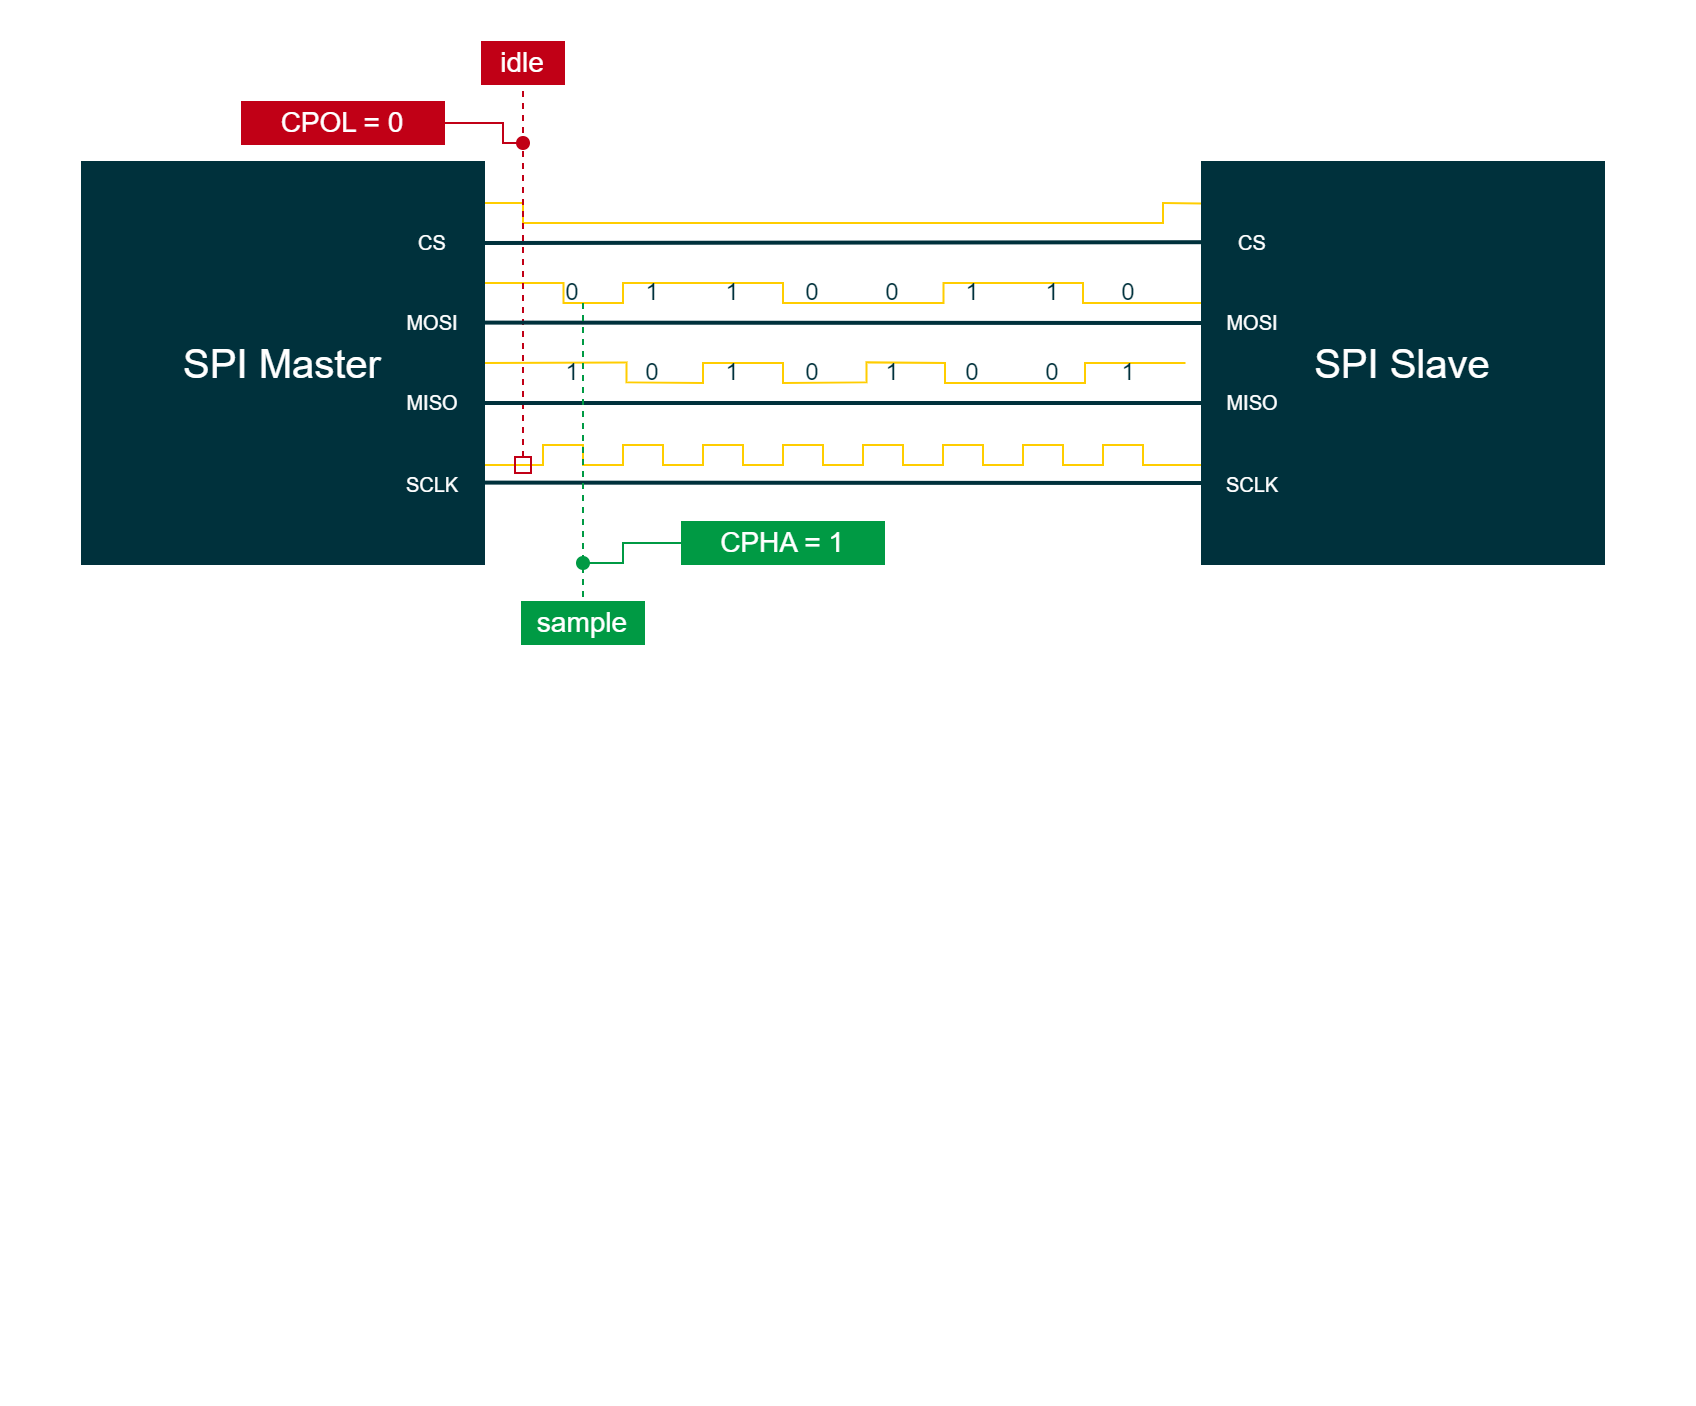

The diagram above was exported from draw.io. Its source (the exported page's mxGraphModel, read from the mxfile embedded in the PNG):
<mxGraphModel dx="2973" dy="1885" grid="1" gridSize="10" guides="1" tooltips="1" connect="1" arrows="1" fold="1" page="0" pageScale="1" pageWidth="827" pageHeight="1169" background="#ffffff" math="0" shadow="0">
  <root>
    <mxCell id="0" />
    <mxCell id="1" parent="0" />
    <mxCell id="jhF0mkcyp77w3f87d1xZ-45" value="" style="endArrow=none;html=1;rounded=0;strokeColor=#FFCD00;strokeWidth=1;fontFamily=Arial;fontSize=20;fontColor=#101820;fillColor=#FFCD00;" edge="1" parent="1">
      <mxGeometry width="50" height="50" relative="1" as="geometry">
        <mxPoint x="240.19" y="-60" as="sourcePoint" />
        <mxPoint x="600.19" y="-60" as="targetPoint" />
        <Array as="points">
          <mxPoint x="260.19" y="-60" />
          <mxPoint x="280.19" y="-60" />
          <mxPoint x="280.19" y="-50" />
          <mxPoint x="310" y="-50" />
          <mxPoint x="310" y="-60" />
          <mxPoint x="350.19" y="-60" />
          <mxPoint x="380.19" y="-60" />
          <mxPoint x="390" y="-60" />
          <mxPoint x="390" y="-50" />
          <mxPoint x="470.19" y="-50" />
          <mxPoint x="470.19" y="-60" />
          <mxPoint x="540" y="-60" />
          <mxPoint x="540" y="-50" />
          <mxPoint x="600.19" y="-50" />
        </Array>
      </mxGeometry>
    </mxCell>
    <mxCell id="jhF0mkcyp77w3f87d1xZ-44" value="" style="endArrow=none;html=1;rounded=0;strokeColor=#FFCD00;strokeWidth=1;fontFamily=Arial;fontSize=20;fontColor=#00B2A9;fillColor=#FFCD00;" edge="1" parent="1">
      <mxGeometry width="50" height="50" relative="1" as="geometry">
        <mxPoint x="241" y="-20" as="sourcePoint" />
        <mxPoint x="591.19" y="-20" as="targetPoint" />
        <Array as="points">
          <mxPoint x="311.69" y="-20.310000000000002" />
          <mxPoint x="311.69" y="-10.310000000000002" />
          <mxPoint x="350" y="-10" />
          <mxPoint x="350" y="-20" />
          <mxPoint x="390" y="-20" />
          <mxPoint x="390" y="-10" />
          <mxPoint x="431.69" y="-10.310000000000002" />
          <mxPoint x="431.69" y="-20.310000000000002" />
          <mxPoint x="471" y="-20" />
          <mxPoint x="471" y="-10" />
          <mxPoint x="541" y="-10" />
          <mxPoint x="541" y="-20" />
        </Array>
      </mxGeometry>
    </mxCell>
    <mxCell id="GftDb79LWAzKKvJ3-FCN-440" value="" style="rounded=0;whiteSpace=wrap;html=1;strokeColor=none;strokeWidth=2;fontFamily=Arial;fontSize=12;fontColor=#FFFFFF;fillColor=none;" parent="1" vertex="1">
      <mxGeometry y="-200" width="840" height="360" as="geometry" />
    </mxCell>
    <mxCell id="jhF0mkcyp77w3f87d1xZ-1" value="" style="endArrow=none;html=1;rounded=0;strokeColor=#FFCD00;strokeWidth=1;fontFamily=Arial;fontSize=20;fontColor=#00B2A9;fillColor=#FFCD00;" edge="1" parent="1">
      <mxGeometry width="50" height="50" relative="1" as="geometry">
        <mxPoint x="240" y="31" as="sourcePoint" />
        <mxPoint x="600" y="31" as="targetPoint" />
        <Array as="points">
          <mxPoint x="270" y="31" />
          <mxPoint x="270" y="21" />
          <mxPoint x="290" y="21" />
          <mxPoint x="290" y="31" />
          <mxPoint x="310" y="31" />
          <mxPoint x="310" y="21" />
          <mxPoint x="330" y="21" />
          <mxPoint x="330" y="31" />
          <mxPoint x="350" y="31" />
          <mxPoint x="350" y="21" />
          <mxPoint x="370" y="21" />
          <mxPoint x="370" y="31" />
          <mxPoint x="390" y="31" />
          <mxPoint x="390" y="21" />
          <mxPoint x="410" y="21" />
          <mxPoint x="410" y="31" />
          <mxPoint x="430" y="31" />
          <mxPoint x="430" y="21" />
          <mxPoint x="450" y="21" />
          <mxPoint x="450" y="31" />
          <mxPoint x="470" y="31" />
          <mxPoint x="470" y="21" />
          <mxPoint x="490" y="21" />
          <mxPoint x="490" y="31" />
          <mxPoint x="510" y="31" />
          <mxPoint x="510" y="21" />
          <mxPoint x="530" y="21" />
          <mxPoint x="530" y="31" />
          <mxPoint x="550" y="31" />
          <mxPoint x="550" y="21" />
          <mxPoint x="570" y="21" />
          <mxPoint x="570" y="31" />
        </Array>
      </mxGeometry>
    </mxCell>
    <mxCell id="jhF0mkcyp77w3f87d1xZ-4" value="" style="endArrow=none;html=1;rounded=0;strokeColor=#FFCD00;strokeWidth=1;fontFamily=Arial;fontSize=20;fontColor=#101820;fillColor=#FFCD00;exitX=1.005;exitY=0.1;exitDx=0;exitDy=0;exitPerimeter=0;entryX=-0.004;entryY=0.101;entryDx=0;entryDy=0;entryPerimeter=0;" edge="1" parent="1" source="jhF0mkcyp77w3f87d1xZ-8" target="jhF0mkcyp77w3f87d1xZ-13">
      <mxGeometry width="50" height="50" relative="1" as="geometry">
        <mxPoint x="250" y="-100" as="sourcePoint" />
        <mxPoint x="560" y="-100" as="targetPoint" />
        <Array as="points">
          <mxPoint x="260" y="-100" />
          <mxPoint x="260" y="-90" />
          <mxPoint x="580" y="-90" />
          <mxPoint x="580" y="-100" />
        </Array>
      </mxGeometry>
    </mxCell>
    <mxCell id="jhF0mkcyp77w3f87d1xZ-5" value="" style="rounded=0;whiteSpace=wrap;html=1;strokeColor=none;strokeWidth=2;fontFamily=Arial;fontSize=12;fontColor=#FFFFFF;fillColor=none;" vertex="1" parent="1">
      <mxGeometry x="5.19" y="140" width="840" height="360" as="geometry" />
    </mxCell>
    <mxCell id="jhF0mkcyp77w3f87d1xZ-6" value="" style="endArrow=none;dashed=1;html=1;strokeWidth=1;rounded=0;strokeColor=#C10016;fontFamily=Arial;fontSize=10;fontColor=#FFFFFF;fillColor=#C10016;startArrow=box;startFill=0;entryX=0.5;entryY=1;entryDx=0;entryDy=0;" edge="1" parent="1">
      <mxGeometry width="50" height="50" relative="1" as="geometry">
        <mxPoint x="260" y="35" as="sourcePoint" />
        <mxPoint x="260" y="-160" as="targetPoint" />
      </mxGeometry>
    </mxCell>
    <mxCell id="jhF0mkcyp77w3f87d1xZ-7" value="&lt;font color=&quot;#00313c&quot;&gt;0&lt;/font&gt;" style="rounded=0;whiteSpace=wrap;html=1;labelBackgroundColor=none;strokeColor=none;strokeWidth=4;fillColor=none;fontColor=#3C3521;align=center;verticalAlign=middle;" vertex="1" parent="1">
      <mxGeometry x="400" y="-59.99999999999994" width="10" height="10" as="geometry" />
    </mxCell>
    <mxCell id="jhF0mkcyp77w3f87d1xZ-8" value="SPI Master" style="rounded=0;whiteSpace=wrap;html=1;strokeColor=#00313C;strokeWidth=2;fontFamily=Arial;fontSize=20;fontColor=#FFFFFF;fillColor=#00313C;" vertex="1" parent="1">
      <mxGeometry x="40" y="-120" width="200" height="200" as="geometry" />
    </mxCell>
    <mxCell id="jhF0mkcyp77w3f87d1xZ-9" value="&lt;font style=&quot;font-size: 10px;&quot; color=&quot;#ffffff&quot;&gt;MOSI&lt;/font&gt;" style="rounded=0;whiteSpace=wrap;html=1;strokeColor=#00313C;strokeWidth=2;fillColor=#00313C;fontColor=#FFFFFF;" vertex="1" parent="1">
      <mxGeometry x="200" y="-50" width="30" height="20" as="geometry" />
    </mxCell>
    <mxCell id="jhF0mkcyp77w3f87d1xZ-10" value="&lt;font style=&quot;font-size: 10px;&quot; color=&quot;#ffffff&quot;&gt;CS&lt;/font&gt;" style="rounded=0;whiteSpace=wrap;html=1;strokeColor=#00313C;strokeWidth=2;fillColor=#00313C;fontColor=#FFFFFF;" vertex="1" parent="1">
      <mxGeometry x="200" y="-90" width="30" height="20" as="geometry" />
    </mxCell>
    <mxCell id="jhF0mkcyp77w3f87d1xZ-11" value="&lt;font style=&quot;font-size: 10px;&quot; color=&quot;#ffffff&quot;&gt;SCLK&lt;/font&gt;" style="rounded=0;whiteSpace=wrap;html=1;strokeColor=#00313C;strokeWidth=2;fillColor=#00313C;fontColor=#FFFFFF;" vertex="1" parent="1">
      <mxGeometry x="200" y="31" width="30" height="20" as="geometry" />
    </mxCell>
    <mxCell id="jhF0mkcyp77w3f87d1xZ-12" value="&lt;font style=&quot;font-size: 10px;&quot; color=&quot;#ffffff&quot;&gt;MISO&lt;/font&gt;" style="rounded=0;whiteSpace=wrap;html=1;strokeColor=#00313C;strokeWidth=2;fillColor=#00313C;fontColor=#FFFFFF;labelBackgroundColor=none;" vertex="1" parent="1">
      <mxGeometry x="200" y="-10" width="30" height="20" as="geometry" />
    </mxCell>
    <mxCell id="jhF0mkcyp77w3f87d1xZ-13" value="SPI Slave" style="rounded=0;whiteSpace=wrap;html=1;strokeColor=#00313C;strokeWidth=2;fontFamily=Arial;fontSize=20;fontColor=#FFFFFF;fillColor=#00313C;" vertex="1" parent="1">
      <mxGeometry x="600" y="-120" width="200" height="200" as="geometry" />
    </mxCell>
    <mxCell id="jhF0mkcyp77w3f87d1xZ-14" value="&lt;font style=&quot;font-size: 10px;&quot; color=&quot;#ffffff&quot;&gt;MOSI&lt;/font&gt;" style="rounded=0;whiteSpace=wrap;html=1;strokeColor=#00313C;strokeWidth=2;fillColor=#00313C;fontColor=#FFFFFF;" vertex="1" parent="1">
      <mxGeometry x="610" y="-50" width="30" height="20" as="geometry" />
    </mxCell>
    <mxCell id="jhF0mkcyp77w3f87d1xZ-15" value="&lt;font style=&quot;font-size: 10px;&quot; color=&quot;#ffffff&quot;&gt;CS&lt;/font&gt;" style="rounded=0;whiteSpace=wrap;html=1;strokeColor=#00313C;strokeWidth=2;fillColor=#00313C;fontColor=#FFFFFF;" vertex="1" parent="1">
      <mxGeometry x="610" y="-90" width="30" height="20" as="geometry" />
    </mxCell>
    <mxCell id="jhF0mkcyp77w3f87d1xZ-16" value="&lt;font style=&quot;font-size: 10px;&quot; color=&quot;#ffffff&quot;&gt;MISO&lt;/font&gt;" style="rounded=0;whiteSpace=wrap;html=1;strokeColor=#00313C;strokeWidth=2;fillColor=#00313C;fontColor=#FFFFFF;labelBackgroundColor=none;" vertex="1" parent="1">
      <mxGeometry x="610" y="-10" width="30" height="20" as="geometry" />
    </mxCell>
    <mxCell id="jhF0mkcyp77w3f87d1xZ-17" value="&lt;font style=&quot;font-size: 10px;&quot; color=&quot;#ffffff&quot;&gt;SCLK&lt;/font&gt;" style="rounded=0;whiteSpace=wrap;html=1;strokeColor=#00313C;strokeWidth=2;fillColor=#00313C;fontColor=#FFFFFF;" vertex="1" parent="1">
      <mxGeometry x="610" y="31" width="30" height="20" as="geometry" />
    </mxCell>
    <mxCell id="jhF0mkcyp77w3f87d1xZ-18" value="" style="endArrow=none;html=1;rounded=0;strokeColor=#00313C;strokeWidth=2;fontFamily=Arial;fontSize=20;fontColor=#101820;fillColor=none;entryX=-0.003;entryY=0.198;entryDx=0;entryDy=0;entryPerimeter=0;" edge="1" parent="1" target="jhF0mkcyp77w3f87d1xZ-13">
      <mxGeometry width="50" height="50" relative="1" as="geometry">
        <mxPoint x="240" y="-80" as="sourcePoint" />
        <mxPoint x="560" y="-80" as="targetPoint" />
      </mxGeometry>
    </mxCell>
    <mxCell id="jhF0mkcyp77w3f87d1xZ-19" value="" style="endArrow=none;html=1;rounded=0;strokeColor=#00313C;strokeWidth=2;fontFamily=Arial;fontSize=20;fontColor=#101820;fillColor=none;exitX=1.001;exitY=0.399;exitDx=0;exitDy=0;exitPerimeter=0;entryX=0;entryY=0.4;entryDx=0;entryDy=0;entryPerimeter=0;" edge="1" parent="1" source="jhF0mkcyp77w3f87d1xZ-8" target="jhF0mkcyp77w3f87d1xZ-13">
      <mxGeometry width="50" height="50" relative="1" as="geometry">
        <mxPoint x="250.19" y="-40.2" as="sourcePoint" />
        <mxPoint x="550" y="-40" as="targetPoint" />
      </mxGeometry>
    </mxCell>
    <mxCell id="jhF0mkcyp77w3f87d1xZ-20" value="" style="endArrow=none;html=1;rounded=0;strokeColor=#00313C;strokeWidth=2;fontFamily=Arial;fontSize=20;fontColor=#101820;fillColor=none;exitX=1.001;exitY=0.6;exitDx=0;exitDy=0;exitPerimeter=0;entryX=0;entryY=0.6;entryDx=0;entryDy=0;entryPerimeter=0;" edge="1" parent="1" source="jhF0mkcyp77w3f87d1xZ-8" target="jhF0mkcyp77w3f87d1xZ-13">
      <mxGeometry width="50" height="50" relative="1" as="geometry">
        <mxPoint x="250" as="sourcePoint" />
        <mxPoint x="550" as="targetPoint" />
      </mxGeometry>
    </mxCell>
    <mxCell id="jhF0mkcyp77w3f87d1xZ-21" value="" style="endArrow=none;html=1;rounded=0;strokeColor=#00313C;strokeWidth=2;fontFamily=Arial;fontSize=20;fontColor=#101820;fillColor=none;exitX=1.003;exitY=0.799;exitDx=0;exitDy=0;exitPerimeter=0;entryX=0;entryY=0.8;entryDx=0;entryDy=0;entryPerimeter=0;" edge="1" parent="1" source="jhF0mkcyp77w3f87d1xZ-8" target="jhF0mkcyp77w3f87d1xZ-13">
      <mxGeometry width="50" height="50" relative="1" as="geometry">
        <mxPoint x="250.19000000000005" y="39.799999999999955" as="sourcePoint" />
        <mxPoint x="550" y="40" as="targetPoint" />
      </mxGeometry>
    </mxCell>
    <mxCell id="jhF0mkcyp77w3f87d1xZ-22" value="" style="endArrow=none;html=1;rounded=0;strokeColor=#C10016;strokeWidth=1;fontFamily=Arial;fontSize=16;fontColor=#FFFFFF;fillColor=#C10016;startArrow=oval;startFill=1;" edge="1" parent="1">
      <mxGeometry width="50" height="50" relative="1" as="geometry">
        <mxPoint x="260" y="-130" as="sourcePoint" />
        <mxPoint x="220" y="-140" as="targetPoint" />
        <Array as="points">
          <mxPoint x="250" y="-130" />
          <mxPoint x="250" y="-140" />
        </Array>
      </mxGeometry>
    </mxCell>
    <mxCell id="jhF0mkcyp77w3f87d1xZ-23" value="CPOL = 0" style="whiteSpace=wrap;html=1;strokeColor=#C10016;strokeWidth=2;fontFamily=Arial;fontSize=14;fontColor=#FFFFFF;fillColor=#C10016;" vertex="1" parent="1">
      <mxGeometry x="120" y="-150" width="100" height="20" as="geometry" />
    </mxCell>
    <mxCell id="jhF0mkcyp77w3f87d1xZ-24" value="idle" style="whiteSpace=wrap;html=1;strokeColor=#C10016;strokeWidth=2;fontFamily=Arial;fontSize=14;fontColor=#FFFFFF;fillColor=#C10016;" vertex="1" parent="1">
      <mxGeometry x="240" y="-180" width="40" height="20" as="geometry" />
    </mxCell>
    <mxCell id="jhF0mkcyp77w3f87d1xZ-25" value="" style="endArrow=none;dashed=1;html=1;strokeWidth=1;rounded=0;strokeColor=#009A44;fontFamily=Arial;fontSize=10;fontColor=#FFFFFF;fillColor=#009A44;startArrow=none;startFill=0;" edge="1" parent="1">
      <mxGeometry width="50" height="50" relative="1" as="geometry">
        <mxPoint x="290" y="-50" as="sourcePoint" />
        <mxPoint x="290" y="100" as="targetPoint" />
      </mxGeometry>
    </mxCell>
    <mxCell id="jhF0mkcyp77w3f87d1xZ-26" value="sample" style="whiteSpace=wrap;html=1;strokeColor=#009A44;strokeWidth=2;fontFamily=Arial;fontSize=14;fontColor=#FFFFFF;fillColor=#009A44;" vertex="1" parent="1">
      <mxGeometry x="260" y="100" width="60" height="20" as="geometry" />
    </mxCell>
    <mxCell id="jhF0mkcyp77w3f87d1xZ-27" value="" style="endArrow=none;html=1;rounded=0;strokeColor=#009A44;strokeWidth=1;fontFamily=Arial;fontSize=10;fontColor=#FFFFFF;fillColor=#009A44;startArrow=oval;startFill=1;" edge="1" parent="1">
      <mxGeometry width="50" height="50" relative="1" as="geometry">
        <mxPoint x="290" y="80" as="sourcePoint" />
        <mxPoint x="340" y="70" as="targetPoint" />
        <Array as="points">
          <mxPoint x="310" y="80" />
          <mxPoint x="310" y="70" />
        </Array>
      </mxGeometry>
    </mxCell>
    <mxCell id="jhF0mkcyp77w3f87d1xZ-28" value="CPHA = 1" style="whiteSpace=wrap;html=1;strokeColor=#009A44;strokeWidth=2;fontFamily=Arial;fontSize=14;fontColor=#FFFFFF;fillColor=#009A44;" vertex="1" parent="1">
      <mxGeometry x="340" y="60" width="100" height="20" as="geometry" />
    </mxCell>
    <mxCell id="jhF0mkcyp77w3f87d1xZ-29" value="&lt;font color=&quot;#00313c&quot;&gt;0&lt;/font&gt;" style="rounded=0;whiteSpace=wrap;html=1;labelBackgroundColor=none;strokeColor=none;strokeWidth=4;fillColor=none;fontColor=#3C3521;align=center;verticalAlign=middle;" vertex="1" parent="1">
      <mxGeometry x="280" y="-59.99999999999994" width="10" height="10" as="geometry" />
    </mxCell>
    <mxCell id="jhF0mkcyp77w3f87d1xZ-30" value="&lt;font color=&quot;#00313c&quot;&gt;0&lt;/font&gt;" style="rounded=0;whiteSpace=wrap;html=1;labelBackgroundColor=none;strokeColor=none;strokeWidth=4;fillColor=none;fontColor=#3C3521;align=center;verticalAlign=middle;" vertex="1" parent="1">
      <mxGeometry x="320" y="-19.999999999999943" width="10" height="10" as="geometry" />
    </mxCell>
    <mxCell id="jhF0mkcyp77w3f87d1xZ-31" value="&lt;font color=&quot;#00313c&quot;&gt;0&lt;/font&gt;" style="rounded=0;whiteSpace=wrap;html=1;labelBackgroundColor=none;strokeColor=none;strokeWidth=4;fillColor=none;fontColor=#3C3521;align=center;verticalAlign=middle;" vertex="1" parent="1">
      <mxGeometry x="400" y="-19.999999999999943" width="10" height="10" as="geometry" />
    </mxCell>
    <mxCell id="jhF0mkcyp77w3f87d1xZ-32" value="&lt;font color=&quot;#00313c&quot;&gt;0&lt;/font&gt;" style="rounded=0;whiteSpace=wrap;html=1;labelBackgroundColor=none;strokeColor=none;strokeWidth=4;fillColor=none;fontColor=#3C3521;align=center;verticalAlign=middle;" vertex="1" parent="1">
      <mxGeometry x="440" y="-59.99999999999994" width="10" height="10" as="geometry" />
    </mxCell>
    <mxCell id="jhF0mkcyp77w3f87d1xZ-33" value="&lt;font color=&quot;#00313c&quot;&gt;0&lt;/font&gt;" style="rounded=0;whiteSpace=wrap;html=1;labelBackgroundColor=none;strokeColor=none;strokeWidth=4;fillColor=none;fontColor=#3C3521;align=center;verticalAlign=middle;" vertex="1" parent="1">
      <mxGeometry x="520" y="-19.999999999999943" width="10" height="10" as="geometry" />
    </mxCell>
    <mxCell id="jhF0mkcyp77w3f87d1xZ-34" value="&lt;font color=&quot;#00313c&quot;&gt;0&lt;/font&gt;" style="rounded=0;whiteSpace=wrap;html=1;labelBackgroundColor=none;strokeColor=none;strokeWidth=4;fillColor=none;fontColor=#3C3521;align=center;verticalAlign=middle;" vertex="1" parent="1">
      <mxGeometry x="558" y="-59.99999999999994" width="10" height="10" as="geometry" />
    </mxCell>
    <mxCell id="jhF0mkcyp77w3f87d1xZ-35" value="&lt;font color=&quot;#00313c&quot;&gt;0&lt;/font&gt;" style="rounded=0;whiteSpace=wrap;html=1;labelBackgroundColor=none;strokeColor=none;strokeWidth=4;fillColor=none;fontColor=#3C3521;align=center;verticalAlign=middle;" vertex="1" parent="1">
      <mxGeometry x="480.19" y="-19.999999999999943" width="10" height="10" as="geometry" />
    </mxCell>
    <mxCell id="jhF0mkcyp77w3f87d1xZ-36" value="&lt;font color=&quot;#00313c&quot;&gt;1&lt;/font&gt;" style="rounded=0;whiteSpace=wrap;html=1;labelBackgroundColor=none;strokeColor=none;strokeWidth=4;fillColor=none;fontColor=#3C3521;align=center;verticalAlign=middle;" vertex="1" parent="1">
      <mxGeometry x="280" y="-19.999999999999943" width="10" height="10" as="geometry" />
    </mxCell>
    <mxCell id="jhF0mkcyp77w3f87d1xZ-37" value="&lt;font color=&quot;#00313c&quot;&gt;1&lt;/font&gt;" style="rounded=0;whiteSpace=wrap;html=1;labelBackgroundColor=none;strokeColor=none;strokeWidth=4;fillColor=none;fontColor=#3C3521;align=center;verticalAlign=middle;" vertex="1" parent="1">
      <mxGeometry x="320" y="-59.99999999999994" width="10" height="10" as="geometry" />
    </mxCell>
    <mxCell id="jhF0mkcyp77w3f87d1xZ-38" value="&lt;font color=&quot;#00313c&quot;&gt;1&lt;/font&gt;" style="rounded=0;whiteSpace=wrap;html=1;labelBackgroundColor=none;strokeColor=none;strokeWidth=4;fillColor=none;fontColor=#3C3521;align=center;verticalAlign=middle;" vertex="1" parent="1">
      <mxGeometry x="360" y="-19.999999999999943" width="10" height="10" as="geometry" />
    </mxCell>
    <mxCell id="jhF0mkcyp77w3f87d1xZ-39" value="&lt;font color=&quot;#00313c&quot;&gt;1&lt;/font&gt;" style="rounded=0;whiteSpace=wrap;html=1;labelBackgroundColor=none;strokeColor=none;strokeWidth=4;fillColor=none;fontColor=#3C3521;align=center;verticalAlign=middle;" vertex="1" parent="1">
      <mxGeometry x="440" y="-19.999999999999943" width="10" height="10" as="geometry" />
    </mxCell>
    <mxCell id="jhF0mkcyp77w3f87d1xZ-40" value="&lt;font color=&quot;#00313c&quot;&gt;1&lt;/font&gt;" style="rounded=0;whiteSpace=wrap;html=1;labelBackgroundColor=none;strokeColor=none;strokeWidth=4;fillColor=none;fontColor=#3C3521;align=center;verticalAlign=middle;" vertex="1" parent="1">
      <mxGeometry x="360" y="-59.99999999999994" width="10" height="10" as="geometry" />
    </mxCell>
    <mxCell id="jhF0mkcyp77w3f87d1xZ-41" value="&lt;font color=&quot;#00313c&quot;&gt;1&lt;/font&gt;" style="rounded=0;whiteSpace=wrap;html=1;labelBackgroundColor=none;strokeColor=none;strokeWidth=4;fillColor=none;fontColor=#3C3521;align=center;verticalAlign=middle;" vertex="1" parent="1">
      <mxGeometry x="480" y="-59.99999999999994" width="10" height="10" as="geometry" />
    </mxCell>
    <mxCell id="jhF0mkcyp77w3f87d1xZ-43" value="&lt;font color=&quot;#00313c&quot;&gt;1&lt;/font&gt;" style="rounded=0;whiteSpace=wrap;html=1;labelBackgroundColor=none;strokeColor=none;strokeWidth=4;fillColor=none;fontColor=#3C3521;align=center;verticalAlign=middle;" vertex="1" parent="1">
      <mxGeometry x="520" y="-59.99999999999994" width="10" height="10" as="geometry" />
    </mxCell>
    <mxCell id="jhF0mkcyp77w3f87d1xZ-42" value="&lt;font color=&quot;#00313c&quot;&gt;1&lt;/font&gt;" style="rounded=0;whiteSpace=wrap;html=1;labelBackgroundColor=none;strokeColor=none;strokeWidth=4;fillColor=none;fontColor=#3C3521;align=center;verticalAlign=middle;" vertex="1" parent="1">
      <mxGeometry x="558" y="-19.999999999999943" width="10" height="10" as="geometry" />
    </mxCell>
  </root>
</mxGraphModel>